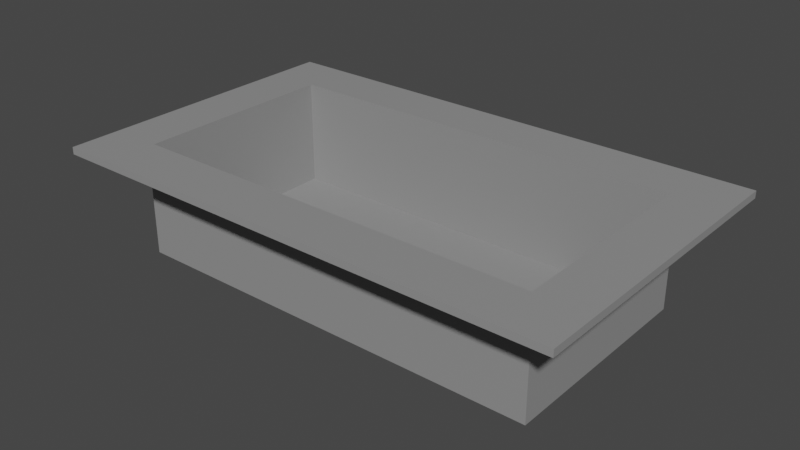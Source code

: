 # Source: bin.blend  (saved by Blender 2.82.7; exported with 4.5.12 LTS)
import bpy
from mathutils import Matrix  # noqa: F401  (used for matrix-valued properties, if any)

bpy.ops.wm.read_factory_settings(use_empty=True)
scene = bpy.context.scene
scene.name = 'Scene'

# ---- collections
col_bin = bpy.data.collections.new('bin'); scene.collection.children.link(col_bin)

# ---- materials (node trees are filled in below, after node groups)
mat_steel = bpy.data.materials.new('steel')
mat_steel.use_transparent_shadow = False

# ---- material node trees
mat_steel.use_nodes = True; mat_steel.node_tree.nodes.clear()
_N = mat_steel.node_tree.nodes; _L = mat_steel.node_tree.links
n0 = _N.new('ShaderNodeOutputMaterial'); n0.name = 'Material Output'; n0.location = (300, 300)
n1 = _N.new('ShaderNodeBsdfPrincipled'); n1.name = 'Principled BSDF'; n1.location = (10, 300)
n1.distribution = 'GGX'
n1.subsurface_method = 'BURLEY'
n1.inputs[0].default_value = (0.281, 0.281, 0.281, 1.0)
n1.inputs[3].default_value = 1.45
n1.inputs[27].default_value = (0.0, 0.0, 0.0, 1.0)
n1.inputs[28].default_value = 1.0
_L.new(n1.outputs[0], n0.inputs[0])
n0.is_active_output = True

# ---- world
world_world = bpy.data.worlds.new('World'); scene.world = world_world
world_world.use_nodes = True; world_world.node_tree.nodes.clear()
_N = world_world.node_tree.nodes; _L = world_world.node_tree.links
n0 = _N.new('ShaderNodeOutputWorld'); n0.name = 'World Output'; n0.location = (300, 300)
n1 = _N.new('ShaderNodeBackground'); n1.name = 'Background'; n1.location = (10, 300)
n1.inputs[0].default_value = (0.05088, 0.05088, 0.05088, 1.0)
_L.new(n1.outputs[0], n0.inputs[0])
n0.is_active_output = True
world_world.color = (0.05088, 0.05088, 0.05088)
world_world.use_sun_shadow = False
world_world.sun_shadow_jitter_overblur = 0.0

# ---- meshes
me_bottom_v2 = bpy.data.meshes.new('bottom v2')
me_bottom_v2.from_pydata([(-224.9, -345.9, -78.7), (-224.9, 345.9, -78.7), (224.9, 345.9, -78.7), (224.9, -345.9, -78.7), (224.9, -345.9, -75.67), (224.9, 345.9, -75.67), (-224.9, -345.9, -75.67), (281.1, -518.9, -78.7), (281.1, 518.9, -78.7), (281.1, -518.9, -73.7), (281.1, 518.9, -73.7), (-281.1, -518.9, -78.7), (-281.1, -518.9, -73.7), (-281.1, 518.9, -78.7), (-281.1, 518.9, -73.7), (-224.9, 345.9, -75.67), (224.9, -345.9, -3.04), (-224.9, -345.9, -75.67), (-224.9, -345.9, -3.04), (-229.5, 360.3, -6.485e-05), (-229.5, -360.3, 6.485e-05), (229.5, 360.3, -75.7), (229.5, -360.3, -75.7), (224.9, -345.9, -75.67), (-224.9, 345.9, -3.04), (229.5, 360.3, -6.485e-05), (229.5, -360.3, 6.485e-05), (-229.5, 360.3, -75.7), (-229.5, -360.3, -75.7), (224.9, 345.9, -75.67), (224.9, 345.9, -3.04), (-224.9, 345.9, -75.67)], [], [(7, 9, 12, 11), (11, 12, 14, 13), (13, 14, 10, 8), (1, 15, 6, 0), (14, 15, 5, 10), (0, 6, 4, 3), (2, 3, 4, 5), (0, 3, 7, 11), (1, 0, 11, 13), (5, 4, 9, 10), (6, 12, 9, 4), (1, 2, 5, 15), (2, 8, 7, 3), (1, 13, 8, 2), (14, 12, 6, 15), (8, 10, 9, 7), (29, 23, 16, 30), (28, 20, 19, 27), (21, 25, 26, 22), (31, 29, 30, 24), (27, 19, 25, 21), (22, 26, 20, 28), (30, 16, 18, 24), (19, 20, 26, 25), (17, 18, 16, 23), (31, 24, 18, 17), (22, 23, 29, 21), (23, 22, 28, 17), (17, 28, 27, 31), (29, 31, 27, 21)])
me_bottom_v2.polygons.foreach_set('use_smooth', [1, 1, 1, 0, 1, 0, 0, 0, 0, 0, 0, 0, 0, 0, 1, 1, 1, 1, 1, 1, 1, 1, 1, 1, 1, 1, 1, 1, 1, 1])
_k = set([(0, 1), (0, 3), (1, 2), (2, 3), (4, 5), (4, 6), (5, 15), (7, 8), (7, 9), (7, 11), (8, 10), (8, 13), (9, 10), (9, 12), (10, 14), (11, 12), (11, 13), (12, 14), (13, 14), (16, 18), (16, 23), (16, 30), (17, 18), (17, 23), (17, 31), (18, 24), (19, 20), (19, 25), (19, 27), (20, 26), (20, 28), (21, 22), (21, 25), (21, 27), (22, 26), (22, 28), (23, 29), (24, 30), (24, 31), (25, 26), (27, 28), (29, 30), (29, 31)])
me_bottom_v2.attributes.new('sharp_edge', 'BOOLEAN', 'EDGE').data.foreach_set('value', [ (min(e.vertices), max(e.vertices)) in _k for e in me_bottom_v2.edges])
_uv = me_bottom_v2.uv_layers.new(name='UVMap')
_uv.uv.foreach_set('vector', [65.0, 0.0, 65.0, 0.5, 0.0, 0.5, 0.0, 0.0, 100.0, 0.0, 100.0, 0.5, 0.0, 0.5, 0.0, 0.0, 65.0, 0.0, 65.0, 0.5, 0.0, 0.5, 0.0, 0.0, 0.0, 0.0, 0.0, 0.0, 0.0, 0.0, 0.0, 0.0, 0.0, 0.5, 0.0, 0.0, 0.0, 0.0, 0.0, 0.5, 0.0, 0.0, 0.0, 0.0, 0.0, 0.0, 0.0, 0.0, 0.0, 0.0, 0.0, 0.0, 0.0, 0.0, 0.0, 0.0, 0.0, 0.0, 0.0, 0.0, 65.0, 0.0, 0.0, 0.0, 0.0, 0.0, 0.0, 0.0, 100.0, 0.0, 0.0, 0.0, 0.0, 0.0, 0.0, 0.0, 0.0, 0.5, 0.0, 0.5, 0.0, 0.0, 100.0, 0.5, 65.0, 0.5, 0.0, 0.0, 0.0, 0.0, 0.0, 0.0, 0.0, 0.0, 0.0, 0.0, 0.0, 0.0, 100.0, 0.0, 0.0, 0.0, 0.0, 0.0, 0.0, 0.0, 0.0, 0.0, 0.0, 0.0, 0.0, 0.0, 0.0, 0.5, 100.0, 0.5, 0.0, 0.0, 0.0, 0.0, 100.0, 0.0, 100.0, 0.5, 0.0, 0.5, 0.0, 0.0, -65.0, 0.0, 0.0, 0.0, 0.0, 10.0, -65.0, 10.0, 70.0, 0.5, 70.0, 10.5, 0.0, 10.5, 0.0, 0.5, 70.0, 0.5, 70.0, 10.5, 0.0, 10.5, 0.0, 0.5, -30.0, 0.0, 0.0, 0.0, 0.0, 10.0, -30.0, 10.0, 35.0, 0.5, 35.0, 10.5, 0.0, 10.5, 0.0, 0.5, 35.0, 0.5, 35.0, 10.5, 0.0, 10.5, 0.0, 0.5, 15.0, -32.5, 15.0, 32.5, -15.0, 32.5, -15.0, -32.5, 17.5, -35.0, 17.5, 35.0, -17.5, 35.0, -17.5, -35.0, 0.0, 0.0, 0.0, 10.0, -30.0, 10.0, -30.0, 0.0, 0.0, 0.0, 0.0, 10.0, -65.0, 10.0, -65.0, 0.0, 0.0, 0.5, 0.0, 0.0, -65.0, 0.0, 70.0, 0.5, 0.0, 0.0, 0.0, 0.5, 0.0, 0.5, 0.0, 0.0, 0.0, 0.0, 0.0, 0.5, 0.0, 0.5, 0.0, 0.0, -65.0, 0.0, 0.0, 0.0, 35.0, 0.5, 70.0, 0.5])
me_bottom_v2.materials.append(mat_steel)
me_bottom_v2.use_remesh_fix_poles = True
me_bottom_v2.use_remesh_preserve_attributes = False
me_bottom_v2.use_mirror_vertex_groups = False
me_bottom_v2.update()
me_bottom_v2.normals_split_custom_set([tuple(v) for v in zip(*[iter([0.0, -1.0, 0.0, 0.0, -1.0, 0.0, 0.0, -1.0, 0.0, 0.0, -1.0, 0.0, -1.0, 0.0, 0.0, -1.0, 0.0, 0.0, -1.0, 0.0, 0.0, -1.0, 0.0, 0.0, 0.0, 1.0, 0.0, 0.0, 1.0, 0.0, 0.0, 1.0, 0.0, 0.0, 1.0, 0.0, 1.0, 0.0, 0.0, 1.0, 0.0, 0.0, 1.0, 0.0, 0.0, 1.0, 0.0, 0.0, 0.007021, -0.009125, 0.9999, 0.02105, -0.004564, 0.9998, 0.0, -0.01141, 0.9999, 0.0, -0.01141, 0.9999, 0.0, 1.0, 0.0, 0.0, 1.0, 0.0, 0.0, 1.0, 0.0, 0.0, 1.0, 0.0, -1.0, -1.053e-08, 0.0, -1.0, -1.053e-08, 0.0, -1.0, -1.053e-08, 0.0, -1.0, -1.053e-08, 0.0, 0.0, 0.0, -1.0, 0.0, 0.0, -1.0, 0.0, 0.0, -1.0, 0.0, 0.0, -1.0, -1.607e-07, 0.0, -1.0, -1.607e-07, 0.0, -1.0, -1.607e-07, 0.0, -1.0, -1.607e-07, 0.0, -1.0, -0.03508, 3.154e-08, 0.9994, -0.03508, 3.154e-08, 0.9994, -0.03508, 3.154e-08, 0.9994, -0.03508, 3.154e-08, 0.9994, 0.0, 0.01141, 0.9999, 0.0, 0.01141, 0.9999, 0.0, 0.01141, 0.9999, 0.0, 0.01141, 0.9999, 0.0, -1.0, 2.296e-05, 0.0, -1.0, 2.296e-05, 0.0, -1.0, 2.296e-05, 0.0, -1.0, 2.296e-05, 1.205e-07, 0.0, -1.0, 1.205e-07, 0.0, -1.0, 1.205e-07, 0.0, -1.0, 1.205e-07, 0.0, -1.0, 0.0, 0.0, -1.0, 0.0, 0.0, -1.0, 0.0, 0.0, -1.0, 0.0, 0.0, -1.0, 0.007021, -0.009125, 0.9999, 0.03508, 3.119e-08, 0.9994, 0.03508, 3.119e-08, 0.9994, 0.02105, -0.004564, 0.9998, 1.0, 0.0, 0.0, 1.0, 0.0, 0.0, 1.0, 0.0, 0.0, 1.0, 0.0, 0.0, -1.0, 1.334e-07, -4.202e-07, -1.0, 1.334e-07, -4.202e-07, -1.0, 1.334e-07, -4.202e-07, -1.0, 1.334e-07, -4.202e-07, -1.0, 1.432e-07, 2.016e-07, -1.0, 1.432e-07, 2.016e-07, -1.0, 1.432e-07, 2.016e-07, -1.0, 1.432e-07, 2.016e-07, 1.0, -7.16e-08, -4.032e-07, 1.0, -7.16e-08, -4.032e-07, 1.0, -7.16e-08, -4.032e-07, 1.0, -7.16e-08, -4.032e-07, -7.125e-07, -1.0, 5.741e-06, -7.125e-07, -1.0, 5.741e-06, -7.125e-07, -1.0, 5.741e-06, -7.125e-07, -1.0, 5.741e-06, 8.642e-07, 1.0, -5.529e-06, 8.642e-07, 1.0, -5.529e-06, 8.642e-07, 1.0, -5.529e-06, 8.642e-07, 1.0, -5.529e-06, -7.312e-07, -1.0, 4.338e-06, -7.312e-07, -1.0, 4.338e-06, -7.312e-07, -1.0, 4.338e-06, -7.312e-07, -1.0, 4.338e-06, 0.0, -1.875e-07, -1.0, 0.0, -1.875e-07, -1.0, 0.0, -1.875e-07, -1.0, 0.0, -1.875e-07, -1.0, 1.376e-13, 1.8e-07, 1.0, 1.376e-13, 1.8e-07, 1.0, 1.376e-13, 1.8e-07, 1.0, 1.376e-13, 1.8e-07, 1.0, 6.108e-07, 1.0, -6.529e-06, 6.108e-07, 1.0, -6.529e-06, 6.108e-07, 1.0, -6.529e-06, 6.108e-07, 1.0, -6.529e-06, 1.0, -9.717e-08, 6.487e-13, 1.0, -9.717e-08, 6.487e-13, 1.0, -9.717e-08, 6.487e-13, 1.0, -9.717e-08, 6.487e-13, -0.001103, 0.001434, -1.0, -0.00331, 0.000717, -1.0, -0.00331, -0.0007179, -1.0, -0.001103, -0.001435, -1.0, -0.00331, 0.000717, -1.0, -0.001103, 0.001434, -1.0, 0.001104, 0.001434, -1.0, 0.00331, 0.000717, -1.0, 0.00331, 0.000717, -1.0, 0.001104, 0.001434, -1.0, 0.001104, -0.001435, -1.0, 0.00331, -0.0007179, -1.0, -0.00331, -0.0007179, -1.0, 0.00331, -0.0007179, -1.0, 0.001104, -0.001435, -1.0, -0.001103, -0.001435, -1.0])] * 3)])

# ---- objects
ob_bin = bpy.data.objects.new('bin', me_bottom_v2)

# ---- transforms, parenting, visibility, modifiers, constraints
ob_bin.location = (0.0, 0.0, 0.0)
ob_bin.rotation_euler = (3.142, -0.0, 0.0)
ob_bin.scale = (0.001356, 0.0004406, 0.002098)
ob_bin.lineart.crease_threshold = 0.0

# ---- collection membership
col_bin.objects.link(ob_bin)

# ---- scene / render settings (as saved in the file)
scene.frame_start = 1; scene.frame_end = 250; scene.frame_set(31)
scene.render.engine = 'BLENDER_EEVEE_NEXT'
scene.cycles.use_denoising = False
scene.cycles.samples = 128
scene.cycles.sampling_pattern = 'TABULATED_SOBOL'
scene.cycles.use_adaptive_sampling = False
scene.cycles.use_light_tree = False
scene.view_settings.view_transform = 'Filmic'
bpy.context.view_layer.update()

# ---- added for rendering (the .blend has no active camera and no usable light): camera, sun
cam_auto = bpy.data.cameras.new('AutoCamera')
cam_auto.lens = 50.0
cam_auto.sensor_width = 36.0
cam_auto.clip_end = 1000.0
ob_auto_camera = bpy.data.objects.new('AutoCamera', cam_auto)
scene.collection.objects.link(ob_auto_camera)
ob_auto_camera.location = (0.836259, -1.00351, 0.751557)
ob_auto_camera.rotation_euler = (1.09748, -7.21219e-08, 0.694738)
scene.camera = ob_auto_camera
light_auto_sun = bpy.data.lights.new('AutoSun', 'SUN')
light_auto_sun.energy = 3.0
light_auto_sun.angle = 0.0523599
ob_auto_sun = bpy.data.objects.new('AutoSun', light_auto_sun)
scene.collection.objects.link(ob_auto_sun)
ob_auto_sun.rotation_euler = (0.872665, 0.174533, 0.523599)
bpy.context.view_layer.update()
